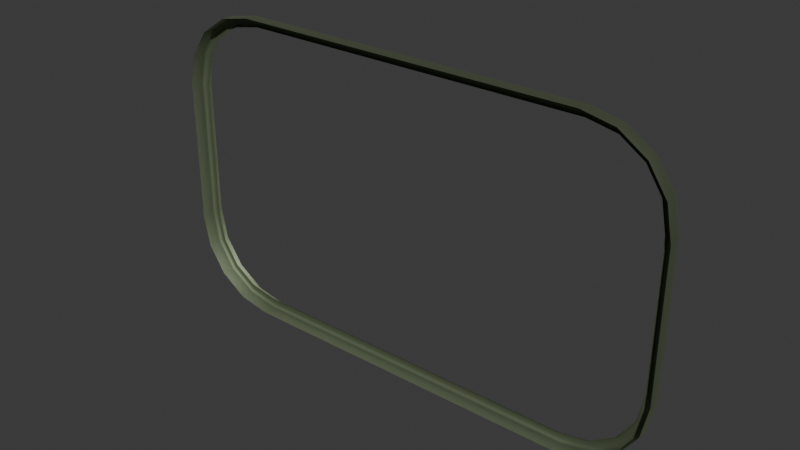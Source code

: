 # Source: BadSpiegel.blend  (saved by Blender 4.2.67; exported with 4.5.12 LTS)
import bpy
from mathutils import Matrix  # noqa: F401  (used for matrix-valued properties, if any)

bpy.ops.wm.read_factory_settings(use_empty=True)
scene = bpy.context.scene
scene.name = 'Scene'

# ---- collections
col_collection = bpy.data.collections.new('Collection'); scene.collection.children.link(col_collection)

# ---- materials (node trees are filled in below, after node groups)
mat_metal = bpy.data.materials.new('Metal')
mat_spielel = bpy.data.materials.new('Spielel')

# ---- node groups
ng_smooth_by_angle = bpy.data.node_groups.new('Smooth by Angle', 'GeometryNodeTree')
_s = ng_smooth_by_angle.interface.new_socket(name='Mesh', in_out='OUTPUT', socket_type='NodeSocketGeometry')
_s = ng_smooth_by_angle.interface.new_socket(name='Mesh', in_out='INPUT', socket_type='NodeSocketGeometry')
_s = ng_smooth_by_angle.interface.new_socket(name='Angle', in_out='INPUT', socket_type='NodeSocketFloat')
_s.subtype = 'ANGLE'
_s.default_value = 0.5236
_s.min_value = 0.0
_s.max_value = 3.142
_s.description = 'Maximum face angle for smooth edges'
_s = ng_smooth_by_angle.interface.new_socket(name='Ignore Sharpness', in_out='INPUT', socket_type='NodeSocketBool')
_s.force_non_field = True
ng_smooth_by_angle.description = 'Set the sharpness of mesh edges based on the angle between the neighboring faces'
ng_smooth_by_angle.is_modifier = True
_N = ng_smooth_by_angle.nodes; _L = ng_smooth_by_angle.links
n0 = _N.new('GeometryNodeSetShadeSmooth'); n0.name = 'Set Shade Smooth'; n0.location = (120, -80)
n0.domain = 'EDGE'
n1 = _N.new('GeometryNodeSetShadeSmooth'); n1.name = 'Set Shade Smooth.001'; n1.location = (300, -80)
n2 = _N.new('NodeGroupOutput'); n2.name = 'Group Output'; n2.location = (480, -80)
n3 = _N.new('GeometryNodeInputMeshEdgeAngle'); n3.name = 'Edge Angle'; n3.location = (-440, -240)
n4 = _N.new('NodeGroupInput'); n4.name = 'Group Input'; n4.location = (-80, -80)
n5 = _N.new('GeometryNodeInputEdgeSmooth'); n5.name = 'Is Edge Smooth'; n5.location = (-260, -120)
n6 = _N.new('GeometryNodeInputShadeSmooth'); n6.name = 'Is Shade Smooth'; n6.location = (-440, -397)
n7 = _N.new('FunctionNodeCompare'); n7.name = 'Compare'; n7.location = (-260, -260)
n7.operation = 'LESS_EQUAL'
n7.inputs[6].default_value = (0.0, 0.0, 0.0, 0.0)
n7.inputs[7].default_value = (0.0, 0.0, 0.0, 0.0)
n8 = _N.new('FunctionNodeBooleanMath'); n8.name = 'Boolean Math.001'; n8.location = (-80, -260)
n9 = _N.new('NodeGroupInput'); n9.name = 'Group Input.001'; n9.location = (-440, -329)
n10 = _N.new('NodeGroupInput'); n10.name = 'Group Input.002'; n10.location = (-259, -189)
n11 = _N.new('FunctionNodeBooleanMath'); n11.name = 'Boolean Math'; n11.location = (-80, -149)
n11.operation = 'OR'
n12 = _N.new('FunctionNodeBooleanMath'); n12.name = 'Boolean Math.002'; n12.location = (-260, -380)
n12.operation = 'OR'
n13 = _N.new('NodeGroupInput'); n13.name = 'Group Input.003'; n13.location = (-440, -460)
_L.new(n3.outputs[0], n7.inputs[0])
_L.new(n1.outputs[0], n2.inputs[0])
_L.new(n9.outputs[1], n7.inputs[1])
_L.new(n7.outputs[0], n8.inputs[0])
_L.new(n4.outputs[0], n0.inputs[0])
_L.new(n0.outputs[0], n1.inputs[0])
_L.new(n8.outputs[0], n0.inputs[2])
_L.new(n10.outputs[2], n11.inputs[1])
_L.new(n5.outputs[0], n11.inputs[0])
_L.new(n11.outputs[0], n0.inputs[1])
_L.new(n13.outputs[2], n12.inputs[1])
_L.new(n6.outputs[0], n12.inputs[0])
_L.new(n12.outputs[0], n8.inputs[1])
n2.is_active_output = True

# ---- material node trees
mat_metal.use_nodes = True; mat_metal.node_tree.nodes.clear()
_N = mat_metal.node_tree.nodes; _L = mat_metal.node_tree.links
n0 = _N.new('ShaderNodeBsdfPrincipled'); n0.name = 'Principled BSDF'; n0.location = (10, 300)
n0.inputs[0].default_value = (0.2216, 0.2645, 0.1727, 1.0)
n0.inputs[1].default_value = 1.0
n0.inputs[2].default_value = 0.6955
n1 = _N.new('ShaderNodeOutputMaterial'); n1.name = 'Material Output'; n1.location = (300, 300)
_L.new(n0.outputs[0], n1.inputs[0])
n1.is_active_output = True
mat_spielel.use_nodes = True; mat_spielel.node_tree.nodes.clear()
_N = mat_spielel.node_tree.nodes; _L = mat_spielel.node_tree.links
n0 = _N.new('ShaderNodeBsdfPrincipled'); n0.name = 'Principled BSDF'; n0.location = (10, 300)
n0.inputs[0].default_value = (1.0, 1.0, 1.0, 1.0)
n0.inputs[1].default_value = 1.0
n0.inputs[2].default_value = 0.0
n1 = _N.new('ShaderNodeOutputMaterial'); n1.name = 'Material Output'; n1.location = (300, 300)
_L.new(n0.outputs[0], n1.inputs[0])
n1.is_active_output = True

# ---- world
world_world = bpy.data.worlds.new('World'); scene.world = world_world
world_world.use_nodes = True; world_world.node_tree.nodes.clear()
_N = world_world.node_tree.nodes; _L = world_world.node_tree.links
n0 = _N.new('ShaderNodeOutputWorld'); n0.name = 'World Output'; n0.location = (300, 300)
n1 = _N.new('ShaderNodeBackground'); n1.name = 'Background'; n1.location = (10, 300)
n1.inputs[0].default_value = (0.05088, 0.05088, 0.05088, 1.0)
_L.new(n1.outputs[0], n0.inputs[0])
n0.is_active_output = True
world_world.color = (0.05088, 0.05088, 0.05088)
world_world.use_sun_shadow = False
world_world.sun_shadow_jitter_overblur = 0.0

# ---- meshes
me_cube = bpy.data.meshes.new('Cube')
me_cube.from_pydata([(-0.5, -0.015, -0.1381), (-0.3381, -0.015, -0.3), (-0.4877, -0.015, -0.2001), (-0.4526, -0.015, -0.2526), (-0.4001, -0.015, -0.2877), (-0.3381, -0.015, 0.3), (-0.5, -0.015, 0.1381), (-0.4001, -0.015, 0.2877), (-0.4526, -0.015, 0.2526), (-0.4877, -0.015, 0.2001), (0.3381, -0.015, -0.3), (0.5, -0.015, -0.1381), (0.4001, -0.015, -0.2877), (0.4526, -0.015, -0.2526), (0.4877, -0.015, -0.2001), (0.5, -0.015, 0.1381), (0.3381, -0.015, 0.3), (0.4877, -0.015, 0.2001), (0.4526, -0.015, 0.2526), (0.4001, -0.015, 0.2877), (-0.3918, 0.008759, -0.2678), (-0.3361, 0.008759, -0.2789), (-0.4374, 0.008759, -0.2374), (-0.4678, 0.008759, -0.1918), (-0.4789, 0.008759, -0.1361), (-0.3361, 0.008759, 0.2789), (-0.3918, 0.008759, 0.2678), (-0.4374, 0.008759, 0.2374), (-0.4678, 0.008759, 0.1918), (-0.4789, 0.008759, 0.1361), (0.3361, 0.008759, -0.2789), (0.3918, 0.008759, -0.2678), (0.4374, 0.008759, -0.2374), (0.4678, 0.008759, -0.1918), (0.4789, 0.008759, -0.1361), (0.3918, 0.008759, 0.2678), (0.3361, 0.008759, 0.2789), (0.4374, 0.008759, 0.2374), (0.4678, 0.008759, 0.1918), (0.4789, 0.008759, 0.1361), (-0.3361, 0.008759, -0.2789), (-0.3367, 0.015, -0.2851), (-0.3362, 0.01317, -0.2807), (-0.4851, 0.015, -0.1367), (-0.4789, 0.008759, -0.1361), (-0.4807, 0.01317, -0.1362), (-0.3943, 0.015, -0.2737), (-0.3918, 0.008759, -0.2678), (-0.3926, 0.01317, -0.2695), (-0.4419, 0.015, -0.2419), (-0.4374, 0.008759, -0.2374), (-0.4387, 0.01317, -0.2387), (-0.4737, 0.015, -0.1943), (-0.4678, 0.008759, -0.1918), (-0.4695, 0.01317, -0.1926), (-0.4789, 0.008759, 0.1361), (-0.4851, 0.015, 0.1367), (-0.4807, 0.01317, 0.1362), (-0.3367, 0.015, 0.2851), (-0.3361, 0.008759, 0.2789), (-0.3362, 0.01317, 0.2807), (-0.4678, 0.008759, 0.1918), (-0.4737, 0.015, 0.1943), (-0.4695, 0.01317, 0.1926), (-0.4374, 0.008759, 0.2374), (-0.4419, 0.015, 0.2419), (-0.4387, 0.01317, 0.2387), (-0.3918, 0.008759, 0.2678), (-0.3943, 0.015, 0.2737), (-0.3926, 0.01317, 0.2695), (0.4789, 0.008759, -0.1361), (0.4851, 0.015, -0.1367), (0.4807, 0.01317, -0.1362), (0.3367, 0.015, -0.2851), (0.3361, 0.008759, -0.2789), (0.3362, 0.01317, -0.2807), (0.4678, 0.008759, -0.1918), (0.4737, 0.015, -0.1943), (0.4695, 0.01317, -0.1926), (0.4374, 0.008759, -0.2374), (0.4419, 0.015, -0.2419), (0.4387, 0.01317, -0.2387), (0.3918, 0.008759, -0.2678), (0.3943, 0.015, -0.2737), (0.3926, 0.01317, -0.2695), (0.3361, 0.008759, 0.2789), (0.3367, 0.015, 0.2851), (0.3362, 0.01317, 0.2807), (0.4851, 0.015, 0.1367), (0.4789, 0.008759, 0.1361), (0.4807, 0.01317, 0.1362), (0.3943, 0.015, 0.2737), (0.3918, 0.008759, 0.2678), (0.3926, 0.01317, 0.2695), (0.4419, 0.015, 0.2419), (0.4374, 0.008759, 0.2374), (0.4387, 0.01317, 0.2387), (0.4737, 0.015, 0.1943), (0.4678, 0.008759, 0.1918), (0.4695, 0.01317, 0.1926), (-0.4001, 0.008759, -0.2877), (-0.3977, 0.015, -0.2818), (-0.3994, 0.01317, -0.286), (-0.3375, 0.015, -0.2938), (-0.3381, 0.008759, -0.3), (-0.338, 0.01317, -0.2982), (-0.4526, 0.008759, -0.2526), (-0.4481, 0.015, -0.2481), (-0.4513, 0.01317, -0.2513), (-0.4877, 0.008759, -0.2001), (-0.4818, 0.015, -0.1977), (-0.486, 0.01317, -0.1994), (-0.5, 0.008759, -0.1381), (-0.4938, 0.015, -0.1375), (-0.4982, 0.01317, -0.138), (-0.3381, 0.008759, 0.3), (-0.3375, 0.015, 0.2938), (-0.338, 0.01317, 0.2982), (-0.3977, 0.015, 0.2818), (-0.4001, 0.008759, 0.2877), (-0.3994, 0.01317, 0.286), (-0.4481, 0.015, 0.2481), (-0.4526, 0.008759, 0.2526), (-0.4513, 0.01317, 0.2513), (-0.4818, 0.015, 0.1977), (-0.4877, 0.008759, 0.2001), (-0.486, 0.01317, 0.1994), (-0.4938, 0.015, 0.1375), (-0.5, 0.008759, 0.1381), (-0.4982, 0.01317, 0.138), (0.3381, 0.008759, -0.3), (0.3375, 0.015, -0.2938), (0.338, 0.01317, -0.2982), (0.3977, 0.015, -0.2818), (0.4001, 0.008759, -0.2877), (0.3994, 0.01317, -0.286), (0.4481, 0.015, -0.2481), (0.4526, 0.008759, -0.2526), (0.4513, 0.01317, -0.2513), (0.4818, 0.015, -0.1977), (0.4877, 0.008759, -0.2001), (0.486, 0.01317, -0.1994), (0.4938, 0.015, -0.1375), (0.5, 0.008759, -0.1381), (0.4982, 0.01317, -0.138), (0.4001, 0.008759, 0.2877), (0.3977, 0.015, 0.2818), (0.3994, 0.01317, 0.286), (0.3375, 0.015, 0.2938), (0.3381, 0.008759, 0.3), (0.338, 0.01317, 0.2982), (0.4526, 0.008759, 0.2526), (0.4481, 0.015, 0.2481), (0.4513, 0.01317, 0.2513), (0.4877, 0.008759, 0.2001), (0.4818, 0.015, 0.1977), (0.486, 0.01317, 0.1994), (0.5, 0.008759, 0.1381), (0.4938, 0.015, 0.1375), (0.4982, 0.01317, 0.138)], [], [(149, 16, 19, 145), (7, 119, 122, 8), (5, 115, 119, 7), (79, 82, 31, 32), (100, 4, 3, 106), (104, 130, 10, 1), (109, 2, 0, 112), (0, 6, 128, 112), (149, 115, 5, 16), (8, 122, 125, 9), (9, 125, 128, 6), (10, 130, 134, 12), (12, 134, 137, 13), (13, 137, 140, 14), (14, 140, 143, 11), (143, 157, 15, 11), (145, 19, 18, 151), (151, 18, 17, 154), (154, 17, 15, 157), (106, 3, 2, 109), (74, 40, 21, 30), (50, 53, 23, 22), (55, 61, 28, 29), (44, 55, 29, 24), (59, 85, 36, 25), (70, 76, 33, 34), (64, 67, 26, 27), (67, 59, 25, 26), (80, 77, 139, 136), (85, 92, 35, 36), (76, 79, 32, 33), (89, 70, 34, 39), (98, 89, 39, 38), (95, 98, 38, 37), (104, 1, 4, 100), (92, 95, 37, 35), (46, 41, 103, 101), (47, 50, 22, 20), (61, 64, 27, 28), (77, 71, 142, 139), (30, 33, 31), (43, 52, 110, 113), (86, 58, 116, 148), (71, 88, 158, 142), (58, 68, 118, 116), (82, 74, 30, 31), (91, 86, 148, 146), (68, 65, 121, 118), (94, 91, 146, 152), (65, 62, 124, 121), (97, 94, 152, 155), (62, 56, 127, 124), (41, 73, 131, 103), (88, 97, 155, 158), (73, 83, 133, 131), (49, 46, 101, 107), (53, 44, 24, 23), (83, 80, 136, 133), (52, 49, 107, 110), (56, 43, 113, 127), (101, 103, 105, 102), (102, 105, 104, 100), (107, 101, 102, 108), (108, 102, 100, 106), (110, 107, 108, 111), (111, 108, 106, 109), (113, 110, 111, 114), (114, 111, 109, 112), (116, 118, 120, 117), (117, 120, 119, 115), (118, 121, 123, 120), (120, 123, 122, 119), (121, 124, 126, 123), (123, 126, 125, 122), (124, 127, 129, 126), (126, 129, 128, 125), (131, 133, 135, 132), (132, 135, 134, 130), (133, 136, 138, 135), (135, 138, 137, 134), (136, 139, 141, 138), (138, 141, 140, 137), (139, 142, 144, 141), (141, 144, 143, 140), (146, 148, 150, 147), (147, 150, 149, 145), (152, 146, 147, 153), (153, 147, 145, 151), (155, 152, 153, 156), (156, 153, 151, 154), (158, 155, 156, 159), (159, 156, 154, 157), (103, 131, 132, 105), (105, 132, 130, 104), (127, 113, 114, 129), (129, 114, 112, 128), (148, 116, 117, 150), (150, 117, 115, 149), (157, 143, 144, 159), (159, 144, 142, 158), (47, 40, 42, 48), (48, 42, 41, 46), (50, 47, 48, 51), (51, 48, 46, 49), (53, 50, 51, 54), (54, 51, 49, 52), (44, 53, 54, 45), (45, 54, 52, 43), (59, 67, 69, 60), (60, 69, 68, 58), (67, 64, 66, 69), (69, 66, 65, 68), (64, 61, 63, 66), (66, 63, 62, 65), (61, 55, 57, 63), (63, 57, 56, 62), (74, 82, 84, 75), (75, 84, 83, 73), (82, 79, 81, 84), (84, 81, 80, 83), (79, 76, 78, 81), (81, 78, 77, 80), (76, 70, 72, 78), (78, 72, 71, 77), (92, 85, 87, 93), (93, 87, 86, 91), (95, 92, 93, 96), (96, 93, 91, 94), (98, 95, 96, 99), (99, 96, 94, 97), (89, 98, 99, 90), (90, 99, 97, 88), (40, 74, 75, 42), (42, 75, 73, 41), (55, 44, 45, 57), (57, 45, 43, 56), (85, 59, 60, 87), (87, 60, 58, 86), (88, 71, 72, 90), (90, 72, 70, 89), (40, 47, 20, 21), (30, 21, 25), (21, 20, 23), (25, 21, 29), (20, 22, 23), (23, 24, 21), (24, 29, 21), (29, 28, 25), (28, 27, 26), (25, 28, 26), (25, 36, 30), (36, 35, 39), (30, 36, 34), (35, 37, 38), (38, 39, 35), (39, 34, 36), (34, 33, 30), (33, 32, 31)])
me_cube.polygons.foreach_set('use_smooth', [True] * 158)
me_cube.polygons.foreach_set('material_index', [0, 0, 0, 0, 0, 0, 0, 0, 0, 0, 0, 0, 0, 0, 0, 0, 0, 0, 0, 0, 0, 0, 0, 0, 0, 0, 0, 0, 0, 0, 0, 0, 0, 0, 0, 0, 0, 0, 0, 0, 1, 0, 0, 0, 0, 0, 0, 0, 0, 0, 0, 0, 0, 0, 0, 0, 0, 0, 0, 0, 0, 0, 0, 0, 0, 0, 0, 0, 0, 0, 0, 0, 0, 0, 0, 0, 0, 0, 0, 0, 0, 0, 0, 0, 0, 0, 0, 0, 0, 0, 0, 0, 0, 0, 0, 0, 0, 0, 0, 0, 0, 0, 0, 0, 0, 0, 0, 0, 0, 0, 0, 0, 0, 0, 0, 0, 0, 0, 0, 0, 0, 0, 0, 0, 0, 0, 0, 0, 0, 0, 0, 0, 0, 0, 0, 0, 0, 0, 0, 0, 0, 1, 1, 1, 1, 1, 1, 1, 1, 1, 1, 1, 1, 1, 1, 1, 1, 1])
_uv = me_cube.uv_layers.new(name='UVMap')
_uv.uv.foreach_set('vector', [0.6655, 0.552, 0.6655, 0.75, 0.65, 0.75, 0.65, 0.552, 0.85, 0.75, 0.85, 0.552, 0.875, 0.552, 0.875, 0.75, 0.8345, 0.75, 0.8345, 0.552, 0.85, 0.552, 0.85, 0.75, 0.4011, 0.4843, 0.3884, 0.473, 0.3884, 0.473, 0.4011, 0.4843, 0.15, 0.552, 0.15, 0.75, 0.125, 0.75, 0.125, 0.552, 0.1655, 0.552, 0.3345, 0.552, 0.3345, 0.75, 0.1655, 0.75, 0.4166, 0.198, 0.4166, 0.0, 0.4424, 0.0, 0.4424, 0.198, 0.4424, 0.0, 0.5576, 0.0, 0.5576, 0.198, 0.4424, 0.198, 0.6655, 0.552, 0.8345, 0.552, 0.8345, 0.75, 0.6655, 0.75, 0.625, 0.0, 0.625, 0.198, 0.5834, 0.198, 0.5834, 0.0, 0.5834, 0.0, 0.5834, 0.198, 0.5576, 0.198, 0.5576, 0.0, 0.3345, 0.75, 0.3345, 0.552, 0.35, 0.552, 0.35, 0.75, 0.35, 0.75, 0.35, 0.552, 0.375, 0.552, 0.375, 0.75, 0.375, 0.75, 0.375, 0.552, 0.4166, 0.552, 0.4166, 0.75, 0.4166, 0.75, 0.4166, 0.552, 0.4424, 0.552, 0.4424, 0.75, 0.4424, 0.552, 0.5576, 0.552, 0.5576, 0.75, 0.4424, 0.75, 0.65, 0.552, 0.65, 0.75, 0.625, 0.75, 0.625, 0.552, 0.625, 0.552, 0.625, 0.75, 0.5834, 0.75, 0.5834, 0.552, 0.5834, 0.552, 0.5834, 0.75, 0.5576, 0.75, 0.5576, 0.552, 0.375, 0.198, 0.375, 0.0, 0.4166, 0.0, 0.4166, 0.198, 0.3838, 0.459, 0.3838, 0.291, 0.3838, 0.291, 0.3838, 0.459, 0.4011, 0.2657, 0.4201, 0.2581, 0.4201, 0.2581, 0.4011, 0.2657, 0.5567, 0.2553, 0.5799, 0.2581, 0.5799, 0.2581, 0.5567, 0.2553, 0.4433, 0.2553, 0.5567, 0.2553, 0.5567, 0.2553, 0.4433, 0.2553, 0.6162, 0.291, 0.6162, 0.459, 0.6162, 0.459, 0.6162, 0.291, 0.4433, 0.4947, 0.4201, 0.4919, 0.4201, 0.4919, 0.4433, 0.4947, 0.5989, 0.2657, 0.6116, 0.277, 0.6116, 0.277, 0.5989, 0.2657, 0.6116, 0.277, 0.6162, 0.291, 0.6162, 0.291, 0.6116, 0.277, 0.3992, 0.4855, 0.4191, 0.4934, 0.4176, 0.4955, 0.3966, 0.487, 0.6162, 0.459, 0.6116, 0.473, 0.6116, 0.473, 0.6162, 0.459, 0.4201, 0.4919, 0.4011, 0.4843, 0.4011, 0.4843, 0.4201, 0.4919, 0.5567, 0.4947, 0.4433, 0.4947, 0.4433, 0.4947, 0.5567, 0.4947, 0.5799, 0.4919, 0.5567, 0.4947, 0.5567, 0.4947, 0.5799, 0.4919, 0.5989, 0.4843, 0.5799, 0.4919, 0.5799, 0.4919, 0.5989, 0.4843, 0.1655, 0.552, 0.1655, 0.75, 0.15, 0.75, 0.15, 0.552, 0.6116, 0.473, 0.5989, 0.4843, 0.5989, 0.4843, 0.6116, 0.473, 0.386, 0.2764, 0.3812, 0.2908, 0.3776, 0.2906, 0.3826, 0.2756, 0.3884, 0.277, 0.4011, 0.2657, 0.4011, 0.2657, 0.3884, 0.277, 0.5799, 0.2581, 0.5989, 0.2657, 0.5989, 0.2657, 0.5799, 0.2581, 0.4191, 0.4934, 0.443, 0.4963, 0.4427, 0.4984, 0.4176, 0.4955, 0.3838, 0.459, 0.4201, 0.4919, 0.3884, 0.473, 0.443, 0.2537, 0.4191, 0.2566, 0.4176, 0.2545, 0.4427, 0.2516, 0.6188, 0.4592, 0.6188, 0.2908, 0.6224, 0.2906, 0.6224, 0.4594, 0.443, 0.4963, 0.557, 0.4963, 0.5573, 0.4984, 0.4427, 0.4984, 0.6188, 0.2908, 0.614, 0.2764, 0.6174, 0.2756, 0.6224, 0.2906, 0.3884, 0.473, 0.3838, 0.459, 0.3838, 0.459, 0.3884, 0.473, 0.614, 0.4736, 0.6188, 0.4592, 0.6224, 0.4594, 0.6174, 0.4744, 0.614, 0.2764, 0.6008, 0.2645, 0.6034, 0.263, 0.6174, 0.2756, 0.6008, 0.4855, 0.614, 0.4736, 0.6174, 0.4744, 0.6034, 0.487, 0.6008, 0.2645, 0.5809, 0.2566, 0.5824, 0.2545, 0.6034, 0.263, 0.5809, 0.4934, 0.6008, 0.4855, 0.6034, 0.487, 0.5824, 0.4955, 0.5809, 0.2566, 0.557, 0.2537, 0.5573, 0.2516, 0.5824, 0.2545, 0.3812, 0.2908, 0.3812, 0.4592, 0.3776, 0.4594, 0.3776, 0.2906, 0.557, 0.4963, 0.5809, 0.4934, 0.5824, 0.4955, 0.5573, 0.4984, 0.3812, 0.4592, 0.386, 0.4736, 0.3826, 0.4744, 0.3776, 0.4594, 0.3992, 0.2645, 0.386, 0.2764, 0.3826, 0.2756, 0.3966, 0.263, 0.4201, 0.2581, 0.4433, 0.2553, 0.4433, 0.2553, 0.4201, 0.2581, 0.386, 0.4736, 0.3992, 0.4855, 0.3966, 0.487, 0.3826, 0.4744, 0.4191, 0.2566, 0.3992, 0.2645, 0.3966, 0.263, 0.4176, 0.2545, 0.557, 0.2537, 0.443, 0.2537, 0.4427, 0.2516, 0.5573, 0.2516, 0.3826, 0.2756, 0.3776, 0.2906, 0.375, 0.2904, 0.3801, 0.2751, 0.1501, 0.5, 0.1654, 0.5, 0.1655, 0.552, 0.15, 0.552, 0.3966, 0.263, 0.3826, 0.2756, 0.3802, 0.2749, 0.3947, 0.2619, 0.1251, 0.5, 0.1498, 0.5, 0.15, 0.552, 0.125, 0.552, 0.4176, 0.2545, 0.3966, 0.263, 0.3949, 0.2618, 0.4165, 0.2531, 0.4164, 0.25, 0.3752, 0.25, 0.375, 0.198, 0.4166, 0.198, 0.4427, 0.2516, 0.4176, 0.2545, 0.4168, 0.2515, 0.4424, 0.25, 0.4424, 0.25, 0.4168, 0.2515, 0.4166, 0.198, 0.4424, 0.198, 0.6224, 0.2906, 0.6174, 0.2756, 0.6199, 0.2751, 0.625, 0.2904, 0.8346, 0.5, 0.8499, 0.5, 0.85, 0.552, 0.8345, 0.552, 0.6174, 0.2756, 0.6034, 0.263, 0.6053, 0.2619, 0.6198, 0.2749, 0.8502, 0.5, 0.8749, 0.5, 0.875, 0.552, 0.85, 0.552, 0.6034, 0.263, 0.5824, 0.2545, 0.5835, 0.2531, 0.6051, 0.2618, 0.6248, 0.25, 0.5836, 0.25, 0.5834, 0.198, 0.625, 0.198, 0.5824, 0.2545, 0.5573, 0.2516, 0.5576, 0.25, 0.5832, 0.2515, 0.5832, 0.2515, 0.5576, 0.25, 0.5576, 0.198, 0.5834, 0.198, 0.3776, 0.4594, 0.3826, 0.4744, 0.3801, 0.4749, 0.375, 0.4596, 0.3346, 0.5, 0.3499, 0.5, 0.35, 0.552, 0.3345, 0.552, 0.3826, 0.4744, 0.3966, 0.487, 0.3947, 0.4881, 0.3802, 0.4751, 0.3502, 0.5, 0.3749, 0.5, 0.375, 0.552, 0.35, 0.552, 0.3966, 0.487, 0.4176, 0.4955, 0.4165, 0.4969, 0.3949, 0.4882, 0.3752, 0.5, 0.4164, 0.5, 0.4166, 0.552, 0.375, 0.552, 0.4176, 0.4955, 0.4427, 0.4984, 0.4424, 0.5, 0.4168, 0.4985, 0.4168, 0.4985, 0.4424, 0.5, 0.4424, 0.552, 0.4166, 0.552, 0.6174, 0.4744, 0.6224, 0.4594, 0.625, 0.4596, 0.6199, 0.4749, 0.6501, 0.5, 0.6654, 0.5, 0.6655, 0.552, 0.65, 0.552, 0.6034, 0.487, 0.6174, 0.4744, 0.6198, 0.4751, 0.6053, 0.4881, 0.6251, 0.5, 0.6498, 0.5, 0.65, 0.552, 0.625, 0.552, 0.5824, 0.4955, 0.6034, 0.487, 0.6051, 0.4882, 0.5835, 0.4969, 0.5836, 0.5, 0.6248, 0.5, 0.625, 0.552, 0.5834, 0.552, 0.5573, 0.4984, 0.5824, 0.4955, 0.5832, 0.4985, 0.5576, 0.5, 0.5576, 0.5, 0.5832, 0.4985, 0.5834, 0.552, 0.5576, 0.552, 0.3776, 0.2906, 0.3776, 0.4594, 0.375, 0.4595, 0.375, 0.2905, 0.1655, 0.5, 0.3345, 0.5, 0.3345, 0.552, 0.1655, 0.552, 0.5573, 0.2516, 0.4427, 0.2516, 0.4424, 0.25, 0.5576, 0.25, 0.5576, 0.25, 0.4424, 0.25, 0.4424, 0.198, 0.5576, 0.198, 0.6224, 0.4594, 0.6224, 0.2906, 0.625, 0.2905, 0.625, 0.4595, 0.6655, 0.5, 0.8345, 0.5, 0.8345, 0.552, 0.6655, 0.552, 0.5576, 0.552, 0.4424, 0.552, 0.4424, 0.5, 0.5576, 0.5, 0.5576, 0.5, 0.4424, 0.5, 0.4427, 0.4984, 0.5573, 0.4984, 0.3884, 0.277, 0.3838, 0.291, 0.3838, 0.291, 0.3884, 0.277, 0.3884, 0.277, 0.3838, 0.291, 0.3812, 0.2908, 0.386, 0.2764, 0.4011, 0.2657, 0.3884, 0.277, 0.3884, 0.277, 0.4011, 0.2657, 0.4011, 0.2657, 0.3884, 0.277, 0.386, 0.2764, 0.3992, 0.2645, 0.4201, 0.2581, 0.4011, 0.2657, 0.4011, 0.2657, 0.4201, 0.2581, 0.4201, 0.2581, 0.4011, 0.2657, 0.3992, 0.2645, 0.4191, 0.2566, 0.4433, 0.2553, 0.4201, 0.2581, 0.4201, 0.2581, 0.4433, 0.2553, 0.4433, 0.2553, 0.4201, 0.2581, 0.4191, 0.2566, 0.443, 0.2537, 0.6162, 0.291, 0.6116, 0.277, 0.6116, 0.277, 0.6162, 0.291, 0.6162, 0.291, 0.6116, 0.277, 0.614, 0.2764, 0.6188, 0.2908, 0.6116, 0.277, 0.5989, 0.2657, 0.5989, 0.2657, 0.6116, 0.277, 0.6116, 0.277, 0.5989, 0.2657, 0.6008, 0.2645, 0.614, 0.2764, 0.5989, 0.2657, 0.5799, 0.2581, 0.5799, 0.2581, 0.5989, 0.2657, 0.5989, 0.2657, 0.5799, 0.2581, 0.5809, 0.2566, 0.6008, 0.2645, 0.5799, 0.2581, 0.5567, 0.2553, 0.5567, 0.2553, 0.5799, 0.2581, 0.5799, 0.2581, 0.5567, 0.2553, 0.557, 0.2537, 0.5809, 0.2566, 0.3838, 0.459, 0.3884, 0.473, 0.3884, 0.473, 0.3838, 0.459, 0.3838, 0.459, 0.3884, 0.473, 0.386, 0.4736, 0.3812, 0.4592, 0.3884, 0.473, 0.4011, 0.4843, 0.4011, 0.4843, 0.3884, 0.473, 0.3884, 0.473, 0.4011, 0.4843, 0.3992, 0.4855, 0.386, 0.4736, 0.4011, 0.4843, 0.4201, 0.4919, 0.4201, 0.4919, 0.4011, 0.4843, 0.4011, 0.4843, 0.4201, 0.4919, 0.4191, 0.4934, 0.3992, 0.4855, 0.4201, 0.4919, 0.4433, 0.4947, 0.4433, 0.4947, 0.4201, 0.4919, 0.4201, 0.4919, 0.4433, 0.4947, 0.443, 0.4963, 0.4191, 0.4934, 0.6116, 0.473, 0.6162, 0.459, 0.6162, 0.459, 0.6116, 0.473, 0.6116, 0.473, 0.6162, 0.459, 0.6188, 0.4592, 0.614, 0.4736, 0.5989, 0.4843, 0.6116, 0.473, 0.6116, 0.473, 0.5989, 0.4843, 0.5989, 0.4843, 0.6116, 0.473, 0.614, 0.4736, 0.6008, 0.4855, 0.5799, 0.4919, 0.5989, 0.4843, 0.5989, 0.4843, 0.5799, 0.4919, 0.5799, 0.4919, 0.5989, 0.4843, 0.6008, 0.4855, 0.5809, 0.4934, 0.5567, 0.4947, 0.5799, 0.4919, 0.5799, 0.4919, 0.5567, 0.4947, 0.5567, 0.4947, 0.5799, 0.4919, 0.5809, 0.4934, 0.557, 0.4963, 0.3838, 0.291, 0.3838, 0.459, 0.3838, 0.459, 0.3838, 0.291, 0.3838, 0.291, 0.3838, 0.459, 0.3812, 0.4592, 0.3812, 0.2908, 0.5567, 0.2553, 0.4433, 0.2553, 0.4433, 0.2553, 0.5567, 0.2553, 0.5567, 0.2553, 0.4433, 0.2553, 0.443, 0.2537, 0.557, 0.2537, 0.6162, 0.459, 0.6162, 0.291, 0.6162, 0.291, 0.6162, 0.459, 0.6162, 0.459, 0.6162, 0.291, 0.6188, 0.2908, 0.6188, 0.4592, 0.557, 0.4963, 0.443, 0.4963, 0.4433, 0.4947, 0.5567, 0.4947, 0.5567, 0.4947, 0.4433, 0.4947, 0.4433, 0.4947, 0.5567, 0.4947, 0.3838, 0.291, 0.3884, 0.277, 0.3884, 0.277, 0.3838, 0.291, 0.3838, 0.459, 0.3838, 0.291, 0.6162, 0.291, 0.3838, 0.291, 0.3884, 0.277, 0.4201, 0.2581, 0.6162, 0.291, 0.3838, 0.291, 0.5567, 0.2553, 0.3884, 0.277, 0.4011, 0.2657, 0.4201, 0.2581, 0.4201, 0.2581, 0.4433, 0.2553, 0.3838, 0.291, 0.4433, 0.2553, 0.5567, 0.2553, 0.3838, 0.291, 0.5567, 0.2553, 0.5799, 0.2581, 0.6162, 0.291, 0.5799, 0.2581, 0.5989, 0.2657, 0.6116, 0.277, 0.6162, 0.291, 0.5799, 0.2581, 0.6116, 0.277, 0.6162, 0.291, 0.6162, 0.459, 0.3838, 0.459, 0.6162, 0.459, 0.6116, 0.473, 0.5567, 0.4947, 0.3838, 0.459, 0.6162, 0.459, 0.4433, 0.4947, 0.6116, 0.473, 0.5989, 0.4843, 0.5799, 0.4919, 0.5799, 0.4919, 0.5567, 0.4947, 0.6116, 0.473, 0.5567, 0.4947, 0.4433, 0.4947, 0.6162, 0.459, 0.4433, 0.4947, 0.4201, 0.4919, 0.3838, 0.459, 0.4201, 0.4919, 0.4011, 0.4843, 0.3884, 0.473])
me_cube.materials.append(mat_metal)
me_cube.materials.append(mat_spielel)
me_cube.update()

# ---- objects
ob_cube = bpy.data.objects.new('Cube', me_cube)

# ---- transforms, parenting, visibility, modifiers, constraints
ob_cube.location = (0.0, 0.0, 0.0)
_m = ob_cube.modifiers.new('Smooth by Angle', 'NODES')
_m.node_group = ng_smooth_by_angle
_gi = [s.identifier for s in ng_smooth_by_angle.interface.items_tree if s.item_type == 'SOCKET' and s.in_out == 'INPUT']
_m[_gi[1]] = 1.0  # Angle
_m.use_pin_to_last = True
_m.show_group_selector = False

# ---- collection membership
col_collection.objects.link(ob_cube)

# ---- scene / render settings (as saved in the file)
scene.frame_start = 1; scene.frame_end = 250; scene.frame_set(1)
scene.render.engine = 'BLENDER_EEVEE_NEXT'
scene.eevee.ray_tracing_options.trace_max_roughness = 0.0
bpy.context.view_layer.update()

# ---- added for rendering (the .blend has no active camera and no usable light): camera, sun
cam_auto = bpy.data.cameras.new('AutoCamera')
cam_auto.lens = 50.0
cam_auto.sensor_width = 36.0
cam_auto.clip_end = 1000.0
ob_auto_camera = bpy.data.objects.new('AutoCamera', cam_auto)
scene.collection.objects.link(ob_auto_camera)
ob_auto_camera.location = (1.07934, -1.29521, 0.863476)
ob_auto_camera.rotation_euler = (1.09748, -7.21219e-08, 0.694738)
scene.camera = ob_auto_camera
light_auto_sun = bpy.data.lights.new('AutoSun', 'SUN')
light_auto_sun.energy = 3.0
light_auto_sun.angle = 0.0523599
ob_auto_sun = bpy.data.objects.new('AutoSun', light_auto_sun)
scene.collection.objects.link(ob_auto_sun)
ob_auto_sun.rotation_euler = (0.872665, 0.174533, 0.523599)
bpy.context.view_layer.update()
